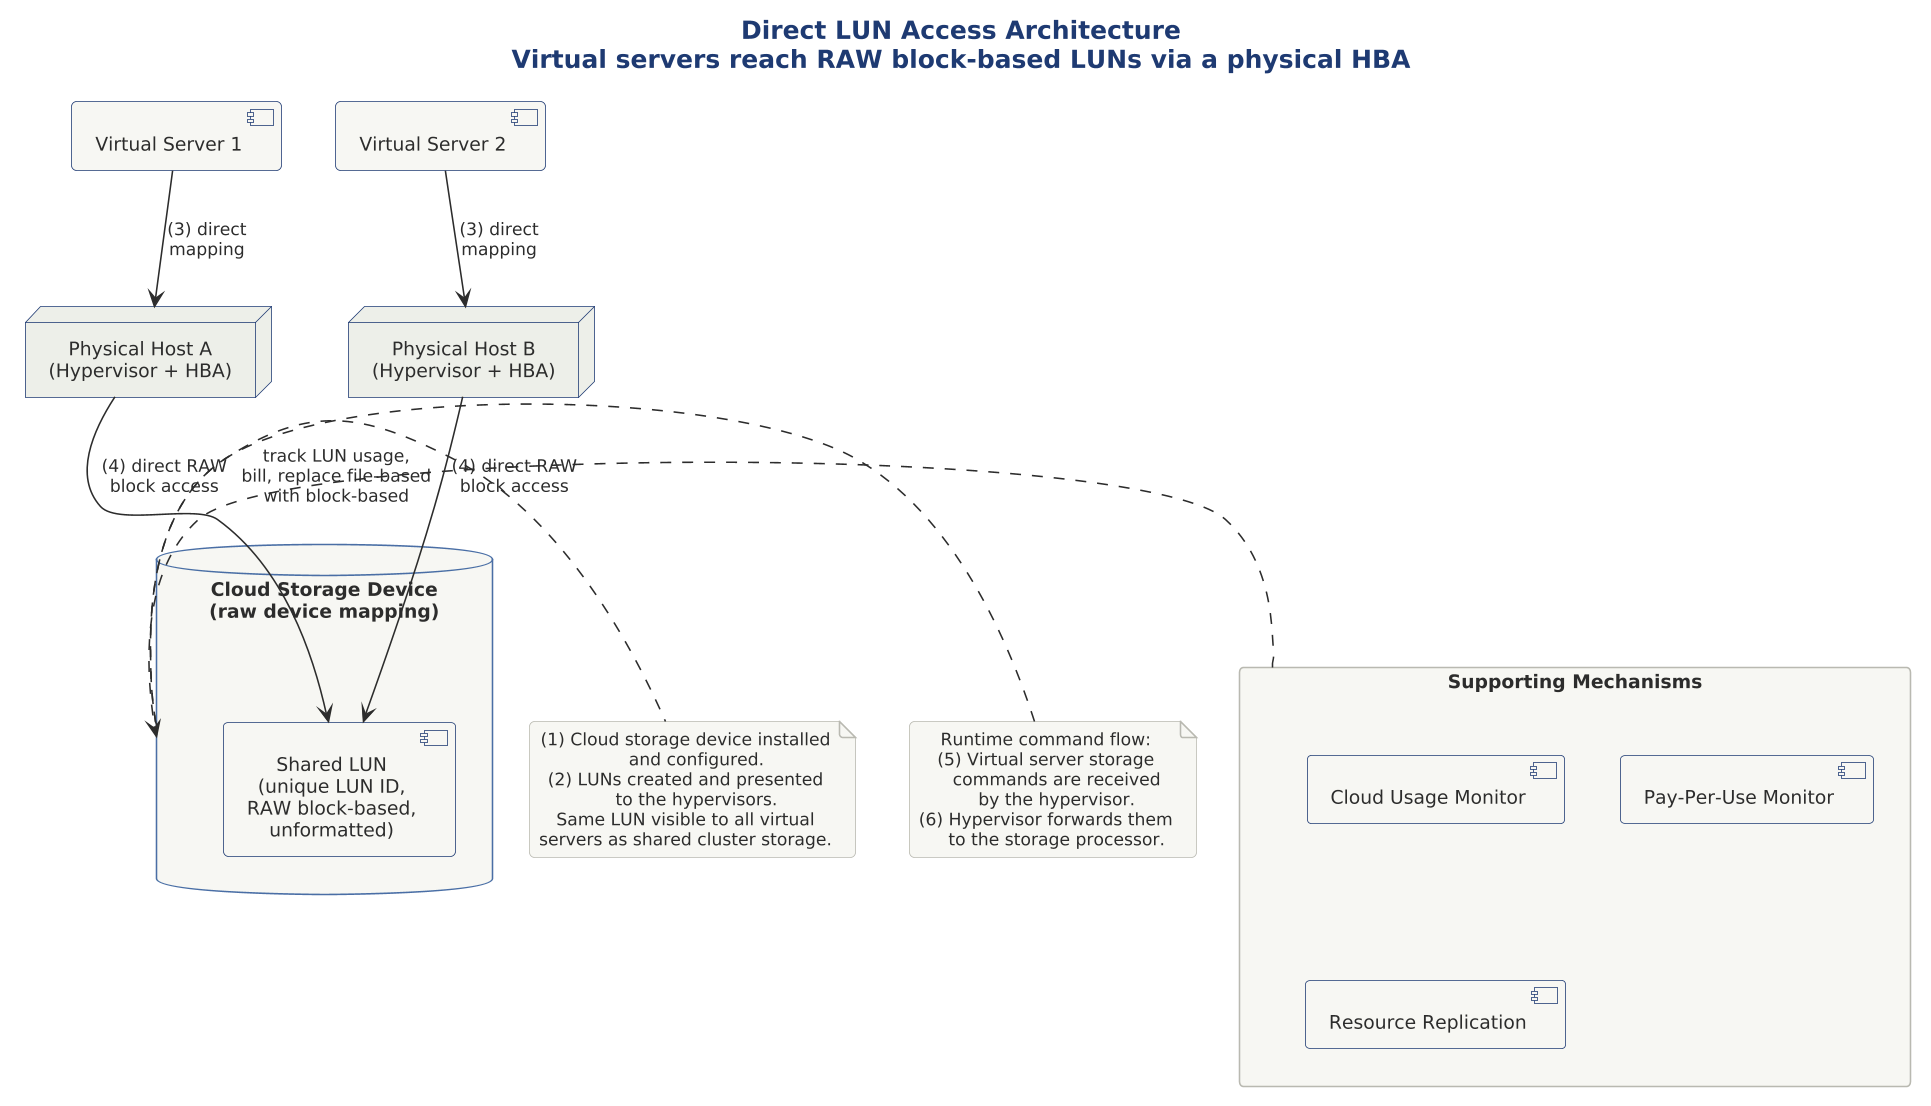

The diagram above was rendered by PlantUML. Its source (embedded in the PNG):
@startuml

skinparam dpi 150



!include ../../../../../../tooling/styles/plantuml/structural/deployment-diagram-style.iuml

title Direct LUN Access Architecture\nVirtual servers reach RAW block-based LUNs via a physical HBA

' Top: virtual servers
together {
  component "Virtual Server 1" as vs1
  component "Virtual Server 2" as vs2
}

' Middle: physical hosts with HBAs
node "Physical Host A\n(Hypervisor + HBA)" as ha
node "Physical Host B\n(Hypervisor + HBA)" as hb

' Bottom: cloud storage device with shared LUN
database "Cloud Storage Device\n(raw device mapping)" as csd {
  component "Shared LUN\n(unique LUN ID,\nRAW block-based,\nunformatted)" as lun
}

vs1 -down-> ha : (3) direct\nmapping
vs2 -down-> hb : (3) direct\nmapping
ha -down-> lun : (4) direct RAW\nblock access
hb -down-> lun : (4) direct RAW\nblock access

note right of csd
  (1) Cloud storage device installed
      and configured.
  (2) LUNs created and presented
      to the hypervisors.
  Same LUN visible to all virtual
  servers as shared cluster storage.
end note

note left of csd
  Runtime command flow:
  (5) Virtual server storage
      commands are received
      by the hypervisor.
  (6) Hypervisor forwards them
      to the storage processor.
end note

' Supporting mechanisms
package "Supporting Mechanisms" as mech {
  component "Cloud Usage Monitor" as cum
  component "Pay-Per-Use Monitor" as ppm
  component "Resource Replication" as rr
}

mech .right.> csd : track LUN usage,\nbill, replace file-based\nwith block-based

@enduml